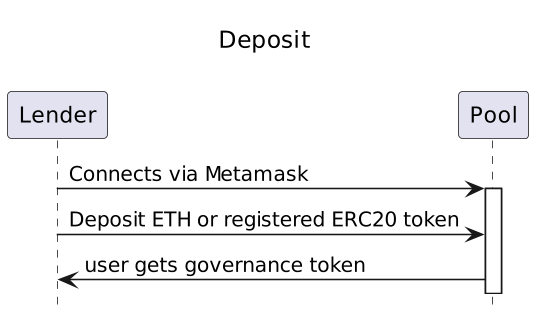

The diagram above was rendered by PlantUML. Its source (embedded in the PNG):
@startuml
' List order

hide footbox
center header \n<font color=black size=15>Deposit</font> \n\n

skinparam dpi 150
skinparam sequence {

}

Lender -> "Pool": Connects via Metamask
activate "Pool"

Lender -> "Pool": Deposit ETH or registered ERC20 token

Pool -> "Lender": user gets governance token
@enduml